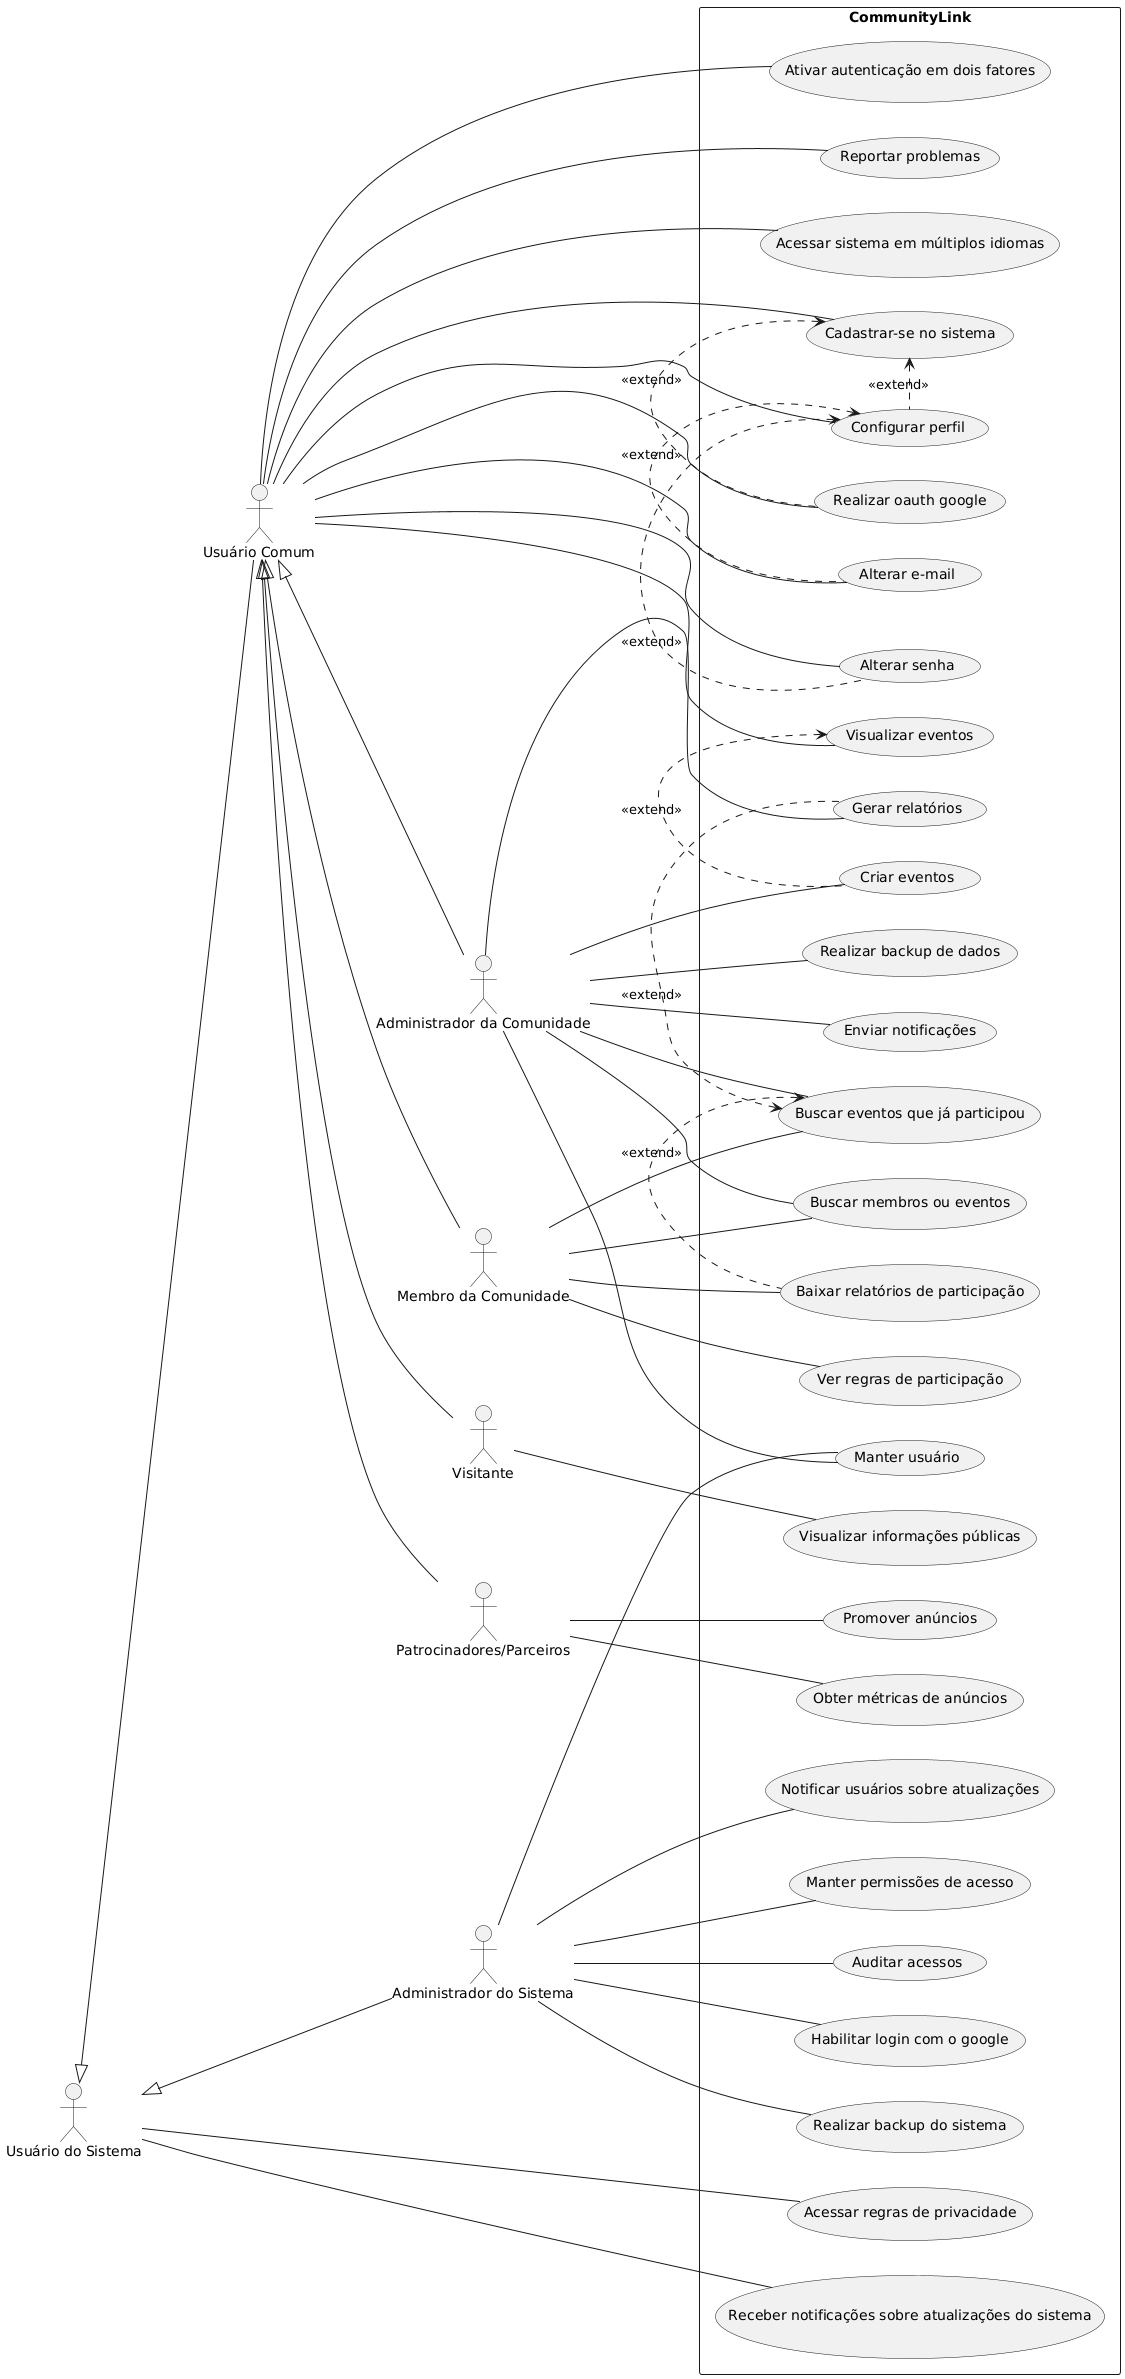

The diagram above was rendered by PlantUML. Its source (embedded in the PNG):
@startuml
left to right direction

actor "Usuário do Sistema" as US
actor "Usuário Comum" as UC
actor "Administrador da Comunidade" as AC
actor "Membro da Comunidade" as MC
actor "Visitante" as V
actor "Patrocinadores/Parceiros" as PP
actor "Administrador do Sistema" as AS

US <|-- UC
US <|-- AS
UC <|-- AC
UC <|-- MC
UC <|-- V
UC <|-- PP

rectangle CommunityLink {
    usecase "Criar eventos" as uc_criar_evento
    usecase "Realizar backup de dados" as uc_realizar_backup
    usecase "Enviar notificações" as uc_enviar_notificações
    usecase "Manter usuário" as uc_manter_usuario
    usecase "Gerar relatórios" as uc_gerar_relatórios
    usecase "Cadastrar-se no sistema" as uc_cadastrar_no_sistema
    usecase "Visualizar eventos" as uc_visualizar_eventos
    usecase "Configurar perfil" as uc_configurar_perfil
    usecase "Buscar eventos que já participou" as uc_buscar_eventos_que_ja_participou
    usecase "Ver regras de participação" as uc_ver_regras_de_participação
    usecase "Baixar relatórios de participação" as uc_baixar_relatorios_de_participação
    usecase "Buscar membros ou eventos" as uc_buscar_membros_ou_eventos
    usecase "Visualizar informações públicas" as uc_visualizar_informações_publicas
    usecase "Promover anúncios" as uc_promover_anúncios
    usecase "Obter métricas de anúncios" as uc_obter_metricas_de_anúncios
    usecase "Manter permissões de acesso" as uc_manter_permissões_de_acesso
    usecase "Auditar acessos" as uc_auditar_acessos
    usecase "Habilitar login com o google" as uc_habilitar_login_com_google
    usecase "Realizar backup do sistema" as uc_realizar_backup_do_sistema
    usecase "Auditar acessos" as uc_auditar_acessos
    usecase "Realizar oauth google" as uc_realizar_oauth_google
    usecase "Notificar usuários sobre atualizações" as uc_notificar_usuarios_sobre_atualizações
    usecase "Acessar regras de privacidade" as uc_acessar_regras_de_privacidade
    usecase "Alterar e-mail" as uc_alterar_email
    usecase "Alterar senha" as uc_alterar_senha
    usecase "Ativar autenticação em dois fatores" as uc_ativar_autenticacação_em_dois_fatores
    usecase "Reportar problemas" as uc_reportar_problemas
    usecase "Receber notificações sobre atualizações do sistema" as uc_receber_notificações_sobre_atualizações_do_sistema
    usecase "Acessar sistema em múltiplos idiomas" as uc_acessar_sistema_em_multiplos_idiomas
}

AC -- uc_criar_evento
AC -- uc_realizar_backup
AC -- uc_enviar_notificações
AC -- uc_manter_usuario
AC -- uc_gerar_relatórios
AC -- uc_buscar_eventos_que_ja_participou
AC -- uc_buscar_membros_ou_eventos

MC -- uc_buscar_eventos_que_ja_participou
MC -- uc_ver_regras_de_participação
MC -- uc_baixar_relatorios_de_participação
MC -- uc_buscar_membros_ou_eventos

V -- uc_visualizar_informações_publicas

PP -- uc_promover_anúncios
PP -- uc_obter_metricas_de_anúncios

AS -- uc_manter_permissões_de_acesso
AS -- uc_auditar_acessos
AS -- uc_notificar_usuarios_sobre_atualizações
AS -- uc_realizar_backup_do_sistema
AS -- uc_manter_usuario
AS -- uc_habilitar_login_com_google

UC -- uc_realizar_oauth_google
UC -- uc_cadastrar_no_sistema
UC -- uc_visualizar_eventos
UC -- uc_configurar_perfil
UC -- uc_alterar_email
UC -- uc_alterar_senha
UC -- uc_ativar_autenticacação_em_dois_fatores
UC -- uc_reportar_problemas
UC -- uc_acessar_sistema_em_multiplos_idiomas


US -- uc_acessar_regras_de_privacidade
US -- uc_receber_notificações_sobre_atualizações_do_sistema

uc_cadastrar_no_sistema <. uc_configurar_perfil: <<extend>>
uc_cadastrar_no_sistema <. uc_realizar_oauth_google: <<extend>>
uc_configurar_perfil <. uc_alterar_email: <<extend>>
uc_configurar_perfil <. uc_alterar_senha: <<extend>>
uc_buscar_eventos_que_ja_participou <. uc_gerar_relatórios: <<extend>>
uc_buscar_eventos_que_ja_participou <. uc_baixar_relatorios_de_participação: <<extend>>
uc_visualizar_eventos <. uc_criar_evento: <<extend>>
@enduml